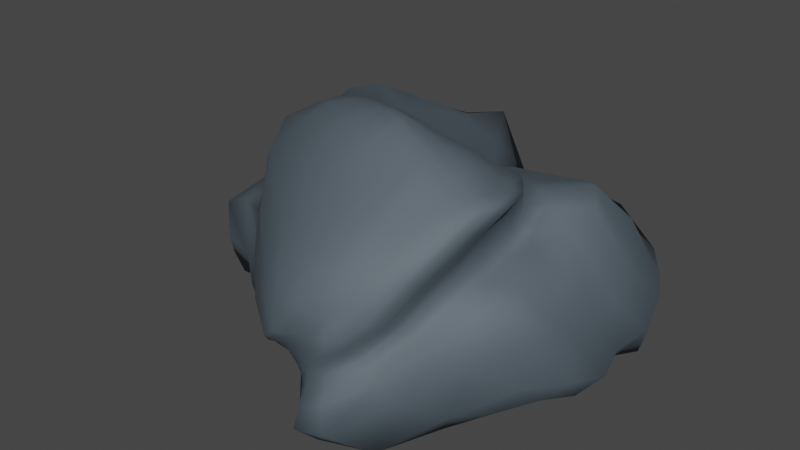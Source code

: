 # Source: ImARock_.blend  (saved by Blender 3.2.14; exported with 4.5.12 LTS)
import bpy
from mathutils import Matrix  # noqa: F401  (used for matrix-valued properties, if any)

bpy.ops.wm.read_factory_settings(use_empty=True)
scene = bpy.context.scene
scene.name = 'Scene'

# ---- collections
col_collection = bpy.data.collections.new('Collection'); scene.collection.children.link(col_collection)

# ---- materials (node trees are filled in below, after node groups)
mat_material = bpy.data.materials.new('Material')
mat_material.alpha_threshold = 0.0
mat_material.use_transparent_shadow = False
mat_material.line_color = (0.0, 0.0, 0.0, 1.0)

# ---- material node trees
mat_material.use_nodes = True; mat_material.node_tree.nodes.clear()
_N = mat_material.node_tree.nodes; _L = mat_material.node_tree.links
n0 = _N.new('ShaderNodeOutputMaterial'); n0.name = 'Material Output'; n0.location = (300, 300)
n1 = _N.new('ShaderNodeBsdfPrincipled'); n1.name = 'Principled BSDF'; n1.location = (10, 300)
n1.distribution = 'GGX'
n1.subsurface_method = 'RANDOM_WALK_SKIN'
n1.inputs[0].default_value = (0.08744, 0.1181, 0.1448, 1.0)
n1.inputs[1].default_value = 0.4
n1.inputs[2].default_value = 0.7
n1.inputs[3].default_value = 1.45
n1.inputs[13].default_value = 1.0
n1.inputs[27].default_value = (0.0, 0.0, 0.0, 1.0)
n1.inputs[28].default_value = 1.0
_L.new(n1.outputs[0], n0.inputs[0])
n0.is_active_output = True

# ---- world
world_world = bpy.data.worlds.new('World'); scene.world = world_world
world_world.use_nodes = True; world_world.node_tree.nodes.clear()
_N = world_world.node_tree.nodes; _L = world_world.node_tree.links
n0 = _N.new('ShaderNodeOutputWorld'); n0.name = 'World Output'; n0.location = (300, 300)
n1 = _N.new('ShaderNodeBackground'); n1.name = 'Background'; n1.location = (10, 300)
n1.inputs[0].default_value = (0.05088, 0.05088, 0.05088, 1.0)
_L.new(n1.outputs[0], n0.inputs[0])
n0.is_active_output = True
world_world.color = (0.05088, 0.05088, 0.05088)
world_world.use_sun_shadow = False
world_world.sun_shadow_jitter_overblur = 0.0

# ---- meshes
me_cube = bpy.data.meshes.new('Cube')
me_cube.from_pydata([(0.1649, 1.079, 0.1815), (0.2388, -1.007, -0.04163), (0.1382, -0.7622, 1.586), (-0.4268, -1.862, 0.6812), (-1.726, 0.7588, 0.7055), (-2.481, -0.4964, -0.01164), (-0.7728, -0.7325, 2.009), (-1.054, -1.874, 0.8513), (-1.898, -1.046, 0.3149), (-1.811, -0.5817, 0.09674), (0.6367, -0.1774, 0.06461), (-1.095, -1.101, 1.819), (-0.01965, -1.267, 1.301), (-2.771, 0.1638, 0.2338), (-0.2293, -0.7501, 1.789), (0.3825, 0.1883, 1.426), (-0.7636, -1.942, 0.7032), (-1.744, -0.01843, 1.645), (-0.7881, 0.8988, 0.2919), (-0.3925, -2.0, 0.2891), (-1.548, -0.01935, 0.02033), (0.3648, -0.8058, 1.007), (-1.059, -1.482, 0.2441), (-2.283, -0.09533, 0.872), (-0.3934, -1.337, 1.447), (-0.5793, 0.2566, 1.261), (-1.27, -1.749, 0.698), (-2.11, -0.5184, 0.04334), (0.5236, -0.7427, 0.06022), (-0.9188, -0.8621, 1.983), (-0.2308, -1.671, 0.8704), (-2.6, -0.3567, 0.05512), (-0.4976, -0.7373, 1.912), (0.1568, -0.5483, 1.598), (-0.569, -1.887, 0.7214), (-2.011, 0.311, 1.112), (-0.4634, 1.045, 0.2813), (-0.1508, -1.706, -0.1712), (-2.506, -0.6482, 0.04016), (-0.8025, -0.8887, -0.09857), (0.6123, 0.4041, -0.0354), (-1.141, -1.552, 1.335), (0.08867, -0.9442, 1.525), (-2.374, 0.5946, 0.342), (-0.001168, -0.7577, 1.658), (0.771, 0.6251, 0.6284), (-0.8559, -1.976, 0.7193), (-0.9997, -0.5882, 1.965), (-1.229, 0.9618, 0.445), (-0.4726, -1.867, 0.5389), (-0.235, -0.3061, -0.1358), (-2.452, 0.1906, 0.004387), (-1.579, -0.2315, 0.05608), (-0.8707, 0.7371, 0.1319), (0.06811, -1.123, 1.246), (0.8463, -0.242, 0.1562), (0.08415, -1.384, 0.6232), (0.4261, -0.1924, 1.212), (-0.8786, -1.88, 0.5477), (-1.706, -0.9356, 0.1726), (-1.406, -1.476, 0.2758), (-0.6835, -1.901, 0.1903), (-2.529, -0.08016, 0.7056), (-1.731, -0.9006, 1.768), (-2.709, -0.7012, 0.6655), (-2.241, -0.08605, 1.171), (-0.6424, -1.228, 1.619), (-0.2026, -1.351, 1.339), (-0.5657, -1.74, 1.1), (-0.2862, -1.003, 1.687), (-0.2421, -0.488, 1.757), (-0.6515, 0.85, 0.4372), (-0.163, 0.3333, 1.314), (-0.9431, 0.3912, 1.589), (-1.248, 0.8925, 0.8525), (0.08619, 1.194, 0.7981), (0.03105, -0.509, 1.628), (-0.09458, -1.022, 1.574), (-0.3883, -1.716, 1.005), (-0.7648, -1.667, 1.238), (-1.388, -0.6811, 1.951), (-1.834, -1.143, 1.008), (-2.755, -0.5255, 0.1861), (-0.9146, -1.621, -0.04753), (-2.039, -0.7778, 0.1269), (-0.9871, -1.917, 0.5595), (0.88, 0.311, 0.2991), (0.5402, -0.9304, 0.264), (-0.1765, -1.58, 0.8015), (-1.661, 0.8265, 0.1551), (-2.288, -0.2914, 0.005686), (-0.3856, -0.3827, 0.03674), (0.0643, 0.786, -0.2205), (0.2135, -0.7244, 1.507), (-0.6602, -1.893, 0.4984), (-2.346, 0.2175, 0.7483), (-0.5423, -0.9455, 1.831), (-0.6201, -0.5344, 1.836), (-1.129, -1.821, 0.7753), (-2.296, -0.4821, 0.007466), (0.4128, -0.8864, 0.03009), (-0.8287, -0.7785, 2.001), (-0.3682, -1.801, 0.7324), (-2.561, -0.4542, 0.009049), (-0.6504, -0.7338, 1.977), (0.1638, -0.6882, 1.582), (-0.4662, -1.874, 0.7325), (-1.848, 0.609, 0.868), (-0.1704, 1.19, 0.2073), (0.09789, -1.219, -0.1195), (-2.413, -0.8338, 0.1299), (-1.539, -0.4636, 0.002808), (0.6192, 0.1296, 0.05708), (-1.149, -1.288, 1.618), (0.03802, -1.097, 1.431), (-2.713, 0.3662, 0.2639), (-0.1132, -0.7603, 1.724), (0.5911, 0.4133, 1.128), (-0.8103, -1.966, 0.7078), (-1.421, -0.1838, 1.909), (-1.023, 0.8897, 0.3016), (-0.4409, -1.877, 0.4523), (0.362, -0.2161, 0.04705), (-2.171, 0.06461, -0.005055), (-1.708, -0.3859, 0.08058), (-1.384, 0.2549, -0.03515), (0.04834, -1.199, 1.286), (0.672, -0.5109, 0.5744), (-0.1391, -1.709, 0.4225), (0.2865, -0.4652, 1.122), (-0.8829, -1.925, 0.6005), (-1.291, -1.26, 0.1712), (-1.703, -1.193, 0.3136), (-0.806, -1.66, 0.2309), (-2.636, 0.01902, 0.4295), (-2.205, -0.3118, 1.032), (-2.415, -0.9744, 0.5353), (-2.26, -0.004414, 0.9751), (-0.8308, -1.17, 1.728), (-0.2977, -1.358, 1.381), (-0.651, -1.86, 0.9152), (-0.3327, -1.153, 1.585), (-0.2237, -0.628, 1.796), (-0.6776, 0.8773, 0.978), (0.2055, 0.2824, 1.385), (-0.697, 0.4438, 1.39), (-1.557, -1.486, 0.5303), (-1.965, -0.5702, 0.07903), (0.6153, -0.5019, 0.05175), (-1.019, -0.9687, 1.929), (-0.09933, -1.461, 1.129), (-2.669, -0.1541, 0.1474), (-0.357, -0.7413, 1.848), (0.02476, -0.2383, 1.317), (-0.6688, -1.906, 0.7143), (-1.925, 0.136, 1.319), (-0.6598, 0.946, 0.2997), (-0.3481, -2.043, 0.07448), (-2.515, -0.5601, 0.004038), (-0.07778, -0.8202, -0.06857), (0.3327, 0.8429, 0.08993), (-1.107, -1.758, 1.05), (0.1294, -0.8306, 1.565), (-1.983, 0.6982, 0.5674), (0.08764, -0.7606, 1.607), (0.4893, 0.954, 0.2977), (-0.971, -1.911, 0.82), (-0.8755, -0.6796, 1.998), (-1.558, 0.8094, 0.5447), (-0.4573, -1.872, 0.603), (-0.9292, -0.07194, 0.008049), (-2.63, 0.2304, 0.06673), (-1.546, -0.1432, 0.04777), (-0.9067, 0.9015, 0.244), (0.0344, -0.9591, 1.075), (0.7587, -0.1917, 0.08133), (0.251, -1.079, 0.8213), (0.4671, 0.07034, 1.291), (-0.9191, -1.735, 0.3954), (-1.849, -0.7589, 0.0898), (-1.224, -1.524, 0.217), (-0.5777, -2.028, 0.2093), (-2.337, -0.01336, 0.8265), (-1.44, -0.9808, 1.853), (-2.552, -0.3488, 0.8455), (-1.997, -0.2095, 1.616), (-0.4994, -1.289, 1.534), (-0.1078, -1.319, 1.314), (-0.4759, -1.552, 1.279), (-0.2517, -0.8718, 1.753), (-0.4353, -0.1036, 1.496), (-0.7235, 0.8531, 0.3308), (-0.4262, 0.2962, 1.305), (-1.433, 0.2315, 1.664), (-1.304, 0.8764, 1.37), (-1.167, 1.082, 0.5403), (-0.7159, 0.8423, 0.5036), (-1.741, 0.6331, 1.149), (-0.1213, 0.8683, 1.04), (-0.2471, 1.135, 0.4318), (0.5603, 0.9228, 0.6526), (-0.5558, 0.9217, 0.4209), (0.02691, -0.6385, 1.643), (-0.162, -0.1531, 1.414), (0.1131, -0.5268, 1.616), (-0.1002, -0.4859, 1.69), (-0.1862, -1.021, 1.623), (-0.003565, -0.9981, 1.546), (-0.1386, -1.173, 1.475), (-0.04847, -0.8835, 1.635), (-0.4755, -1.735, 1.053), (-0.3049, -1.693, 0.9468), (-0.5052, -1.817, 0.8724), (-0.286, -1.542, 1.183), (-0.9154, -1.6, 1.307), (-0.6574, -1.713, 1.166), (-0.8158, -1.835, 1.02), (-0.6968, -1.433, 1.45), (-1.729, -0.4559, 1.674), (-1.157, -0.7781, 2.006), (-1.532, -0.7326, 1.885), (-1.21, -0.6187, 1.984), (-2.129, -0.865, 0.7954), (-1.498, -1.434, 1.239), (-1.479, -1.547, 0.8724), (-2.227, -0.649, 1.215), (-2.723, -0.4595, 0.1201), (-2.776, -0.571, 0.3248), (-2.688, -0.6086, 0.08178), (-2.828, -0.3756, 0.3917), (-0.7265, -1.873, 0.08424), (-1.184, -1.223, -0.1076), (-1.332, -1.229, 0.0395), (-0.5985, -1.826, -0.2061), (-1.771, -1.04, 0.2894), (-2.089, -0.6229, 0.06905), (-2.25, -0.7066, 0.06331), (-1.855, -0.8564, 0.2036), (-0.9417, -1.955, 0.6188), (-1.129, -1.734, 0.4262), (-1.021, -1.905, 0.5567), (-0.994, -1.895, 0.535), (0.7247, 0.07755, 0.5715), (0.7964, 0.3518, 0.04989), (0.7914, 0.01706, 0.2341), (0.8463, 0.5207, 0.5018), (0.2933, -1.211, 0.4596), (0.6262, -0.7855, 0.1327), (0.2106, -1.334, 0.09113), (0.7691, -0.5724, 0.2349), (-0.1957, -1.633, 0.8211), (-0.1243, -1.488, 0.7532), (-0.3366, -1.764, 0.6301), (-0.03002, -1.341, 1.076), (-1.409, 0.7682, 0.09926), (-1.914, 0.8494, 0.2165), (-2.13, 0.5384, 0.04807), (-1.184, 0.7825, 0.2193), (-2.002, -0.3262, 0.05909), (-2.544, -0.2802, -0.02066), (-2.166, -0.4133, 0.02471), (-2.458, -0.104, -0.03073), (0.2091, -0.5873, 0.01896), (-1.016, -0.1992, 0.008116), (-0.4936, -0.5256, -0.01294), (-0.3174, -0.2901, 0.01257), (0.3905, 0.5845, -0.05353), (-0.7529, 0.832, 0.1507), (-0.4287, -0.2802, -0.1556), (-0.4494, 1.031, 0.1641), (0.1707, -0.858, 1.505), (0.07435, -0.4449, 1.208), (0.1361, -0.9193, 1.383), (0.1998, -0.6039, 1.569), (-0.6234, -1.897, 0.6028), (-0.6952, -1.87, 0.3355), (-0.759, -1.869, 0.4935), (-0.5733, -1.898, 0.5087), (-2.427, 0.3526, 0.5104), (-2.258, 0.1706, 0.927), (-2.442, 0.1207, 0.6991), (-2.196, 0.2467, 0.9449), (-0.7109, -0.9087, 1.913), (-0.4016, -0.9763, 1.759), (-0.5972, -1.072, 1.735), (-0.509, -0.8335, 1.882), (-0.534, -0.6348, 1.898), (-0.7739, -0.1494, 1.647), (-0.4163, -0.5094, 1.795), (-0.8114, -0.5776, 1.885), (-1.083, -0.2576, 1.8), (-0.5349, -0.1246, 1.512), (-0.3706, -0.627, 1.844), (-0.3705, -0.8539, 1.818), (-0.4466, -1.116, 1.665), (-0.7764, -1.029, 1.842), (-2.151, 0.1004, 1.083), (-2.296, 0.1086, 0.8574), (-2.569, 0.2491, 0.4569), (-0.6008, -1.91, 0.3645), (-0.7871, -1.808, 0.3486), (-0.7447, -1.883, 0.5991), (0.07962, -0.3086, 1.262), (0.05453, -0.7165, 1.138), (0.1097, -1.021, 1.413), (-0.7384, 1.003, 0.2334), (-0.8702, 0.2067, -0.1642), (0.475, 0.06785, 0.01374), (-0.9723, -0.1475, 0.06264), (-1.147, -0.2529, -0.08655), (0.109, -0.7043, -0.01941), (-2.648, -0.0783, 0.004621), (-2.395, -0.4022, -0.007864), (-1.977, -0.4512, 0.063), (-1.503, 0.8879, 0.3747), (-2.413, 0.529, 0.1492), (-1.886, 0.4196, -0.0231), (-0.02802, -1.224, 0.9554), (-0.2705, -1.717, 0.5799), (-0.3578, -1.794, 0.6575), (0.754, -0.5103, 0.08217), (0.4137, -1.031, 0.05993), (-0.004803, -1.62, 0.2596), (0.7076, 0.7877, 0.3097), (0.7355, 0.09655, 0.1157), (0.6814, -0.2039, 0.5841), (-1.064, -1.732, 0.4098), (-1.264, -1.652, 0.478), (-0.9738, -1.952, 0.6242), (-1.951, -0.6948, 0.1164), (-2.277, -0.5663, 0.02602), (-2.096, -0.9145, 0.1986), (-0.3502, -1.044, -0.2086), (-1.703, -0.7854, 0.03568), (-0.9421, -1.554, 0.1613), (-2.607, -0.2494, 0.5353), (-2.652, -0.7316, 0.2036), (-2.671, -0.5282, 0.0422), (-1.59, -1.2, 1.633), (-1.32, -1.623, 0.9555), (-1.832, -1.152, 0.5875), (-1.021, -0.7181, 2.01), (-1.316, -0.8623, 1.968), (-2.026, -0.4016, 1.36), (-0.5725, -1.506, 1.36), (-0.7252, -1.853, 0.9652), (-0.948, -1.804, 1.06), (-0.1819, -1.506, 1.162), (-0.4239, -1.805, 0.8205), (-0.5774, -1.854, 0.8808), (0.04851, -0.8648, 1.594), (-0.04693, -1.147, 1.448), (-0.2331, -1.174, 1.52), (-0.3038, -0.1276, 1.449), (-0.05776, -0.1911, 1.366), (0.118, -0.6592, 1.604), (-0.5822, 0.9699, 0.3522), (0.2409, 1.106, 0.315), (0.2966, 0.5128, 1.077), (-1.606, 0.8286, 0.7365), (-0.8401, 0.8922, 0.3693), (-0.9979, 0.9785, 1.427), (-1.645, 0.4478, 1.439), (-0.4735, 0.8695, 0.9066), (-0.0864, -0.6289, 1.737), (-0.1489, -0.8875, 1.686), (-0.3826, -1.563, 1.219), (-0.8699, -1.354, 1.554), (-1.614, -0.3065, 1.852), (-2.261, -0.5154, 0.9364), (-2.699, -0.2546, 0.2255), (-0.5943, -2.076, 0.03942), (-1.557, -1.125, 0.2302), (-0.9142, -1.947, 0.6124), (0.6679, 0.2844, 0.7768), (0.5457, -0.8663, 0.6159), (-0.05037, -1.405, 1.102), (-0.9724, 0.765, 0.1754), (-2.083, -0.1691, 0.04497), (0.2969, -0.4579, 0.03744), (0.006675, 1.049, 0.09624), (0.1844, -0.7502, 1.554), (-0.5135, -1.901, 0.6185), (-2.149, 0.5041, 0.7702), (-0.6628, -0.8081, 1.961), (-0.7081, -0.6575, 1.955), (-1.334, -1.627, 0.6085), (0.08958, -0.3329, 1.53), (0.04308, -1.043, 1.177), (-0.8745, -1.815, 0.4548), (-0.3082, -0.3145, 1.644), (0.002437, -0.3367, 1.613), (-1.029, -1.862, 0.5124), (-0.1572, -1.533, 0.7791), (0.1659, -0.5234, 1.489), (-0.6963, -1.871, 0.3949), (-0.7225, -0.3872, 1.748), (-1.151, -0.4778, 1.89), (-0.4633, -1.866, 0.4899), (-2.173, -0.4628, 1.243), (-1.553, -0.5909, 1.816), (-2.056, -0.9747, 0.7996), (-0.9384, -0.427, 1.845), (-0.4912, -0.3669, 1.688), (-0.6055, -1.894, 0.4189), (-0.7956, -1.821, 0.3844), (0.1261, -0.3822, 1.501), (0.09767, -0.7974, 1.331), (-0.03712, -1.283, 1.02), (-0.3043, -1.743, 0.6007), (-1.018, -1.825, 0.4839), (-1.086, -1.824, 0.5071), (-1.602, -1.377, 0.7572), (-1.777, -0.6133, 1.698), (-0.1528, -0.3258, 1.601), (0.06809, -0.327, 1.589), (-1.334, -0.549, 1.832), (-2.276, -0.6687, 0.9475), (-1.586, -0.1161, 1.826), (-0.4177, -1.923, 0.3955), (-2.22, -0.2032, 0.9159), (-1.98, -0.3098, 1.467), (-2.403, -0.7557, 0.8008), (-1.683, -1.408, 0.5259), (0.0794, -0.07548, 1.375), (0.162, -0.8782, 0.986), (-0.9826, -1.583, 0.3466), (-0.5187, -0.007259, 1.342), (-0.2251, 0.03101, 1.357), (-1.19, -1.673, 0.3747), (-0.05068, -1.448, 0.7107), (0.189, -0.3077, 1.176), (-0.6848, -1.885, 0.2656), (-0.8321, 0.1062, 1.685), (-1.291, 0.03261, 1.799), (-0.6078, 0.07142, 1.438), (-0.589, -1.959, 0.3022), (-0.7826, -1.703, 0.3052), (0.175, -0.1538, 1.31), (0.144, -0.5283, 1.046), (0.0656, -1.168, 0.8888), (-0.2188, -1.716, 0.5257), (-1.111, -1.68, 0.3583), (-1.359, -1.545, 0.4658), (-2.128, -1.037, 0.4938), (-2.188, -0.1919, 1.089), (-0.3988, 0.03412, 1.354), (-0.04613, -0.01151, 1.378), (-1.722, -0.3379, 1.738), (-2.345, -0.4004, 0.841)], [], [(385, 167, 6, 104), (384, 104, 6, 101), (383, 107, 4, 163), (382, 169, 3, 106), (381, 105, 2, 162), (380, 108, 0, 160), (379, 122, 10, 148), (378, 123, 20, 172), (377, 120, 18, 173), (376, 126, 12, 150), (375, 127, 21, 176), (374, 117, 15, 177), (373, 130, 16, 118), (372, 131, 22, 180), (371, 157, 19, 181), (370, 134, 13, 151), (449, 420, 23, 184), (448, 418, 17, 185), (367, 138, 11, 113), (366, 139, 24, 188), (365, 116, 14, 189), (364, 142, 14, 116), (363, 143, 25, 192), (362, 155, 17, 193), (361, 194, 73, 145), (360, 195, 74, 196), (359, 107, 35, 197), (358, 198, 72, 144), (357, 199, 75, 200), (356, 191, 71, 201), (355, 202, 44, 164), (415, 391, 76, 204), (414, 390, 70, 205), (352, 206, 69, 141), (351, 207, 77, 208), (350, 164, 44, 209), (349, 210, 68, 140), (348, 211, 78, 212), (347, 187, 67, 213), (346, 214, 41, 161), (345, 215, 79, 216), (344, 186, 66, 217), (445, 421, 65, 137), (342, 219, 80, 220), (341, 167, 47, 221), (444, 422, 64, 136), (339, 223, 81, 224), (338, 183, 63, 225), (337, 226, 31, 103), (336, 227, 82, 228), (335, 182, 62, 229), (334, 230, 61, 133), (333, 231, 83, 232), (332, 109, 37, 233), (331, 234, 60, 132), (330, 235, 84, 236), (329, 179, 59, 237), (328, 238, 46, 166), (411, 392, 85, 240), (410, 389, 58, 241), (325, 242, 57, 129), (324, 243, 86, 244), (323, 165, 45, 245), (322, 246, 56, 128), (321, 247, 87, 248), (320, 175, 55, 249), (319, 250, 30, 102), (409, 393, 88, 252), (408, 388, 54, 253), (316, 254, 53, 125), (315, 255, 89, 256), (314, 168, 48, 257), (313, 258, 52, 124), (312, 259, 90, 260), (311, 171, 51, 261), (310, 262, 28, 100), (309, 263, 91, 264), (308, 170, 50, 265), (307, 266, 40, 112), (306, 267, 92, 268), (305, 156, 36, 269), (304, 270, 42, 114), (407, 394, 93, 272), (406, 387, 33, 273), (301, 274, 34, 154), (405, 395, 94, 276), (404, 398, 49, 277), (298, 278, 43, 115), (297, 279, 95, 280), (296, 155, 35, 281), (295, 282, 29, 149), (294, 283, 96, 284), (293, 152, 32, 285), (292, 286, 32, 152), (403, 396, 97, 288), (402, 397, 47, 289), (396, 402, 289, 97), (433, 434, 290, 287), (434, 418, 119, 290), (390, 403, 288, 70), (427, 435, 291, 190), (435, 433, 287, 291), (142, 292, 152, 14), (70, 288, 292, 142), (288, 97, 286, 292), (283, 293, 285, 96), (69, 189, 293, 283), (189, 14, 152, 293), (186, 294, 284, 66), (24, 141, 294, 186), (141, 69, 283, 294), (138, 295, 149, 11), (66, 284, 295, 138), (284, 96, 282, 295), (279, 296, 281, 95), (65, 185, 296, 279), (185, 17, 155, 296), (182, 297, 280, 62), (23, 137, 297, 182), (137, 65, 279, 297), (134, 298, 115, 13), (62, 280, 298, 134), (280, 95, 278, 298), (395, 404, 277, 94), (432, 436, 299, 275), (436, 419, 121, 299), (389, 405, 276, 58), (426, 437, 300, 178), (437, 432, 275, 300), (130, 301, 154, 16), (58, 276, 301, 130), (276, 94, 274, 301), (394, 406, 273, 93), (431, 438, 302, 271), (438, 424, 153, 302), (388, 407, 272, 54), (425, 439, 303, 174), (439, 431, 271, 303), (126, 304, 114, 12), (54, 272, 304, 126), (272, 93, 270, 304), (267, 305, 269, 92), (53, 173, 305, 267), (173, 18, 156, 305), (170, 306, 268, 50), (20, 125, 306, 170), (125, 53, 267, 306), (122, 307, 112, 10), (50, 268, 307, 122), (268, 92, 266, 307), (263, 308, 265, 91), (52, 172, 308, 263), (172, 20, 170, 308), (111, 309, 264, 39), (9, 124, 309, 111), (124, 52, 263, 309), (159, 310, 100, 1), (39, 264, 310, 159), (264, 91, 262, 310), (259, 311, 261, 90), (31, 151, 311, 259), (151, 13, 171, 311), (99, 312, 260, 27), (5, 103, 312, 99), (103, 31, 259, 312), (147, 313, 124, 9), (27, 260, 313, 147), (260, 90, 258, 313), (255, 314, 257, 89), (43, 163, 314, 255), (163, 4, 168, 314), (171, 315, 256, 51), (13, 115, 315, 171), (115, 43, 255, 315), (123, 316, 125, 20), (51, 256, 316, 123), (256, 89, 254, 316), (393, 408, 253, 88), (430, 440, 317, 251), (440, 425, 174, 317), (398, 409, 252, 49), (419, 441, 318, 121), (441, 430, 251, 318), (169, 319, 102, 3), (49, 252, 319, 169), (252, 88, 250, 319), (247, 320, 249, 87), (28, 148, 320, 247), (148, 10, 175, 320), (109, 321, 248, 37), (1, 100, 321, 109), (100, 28, 247, 321), (157, 322, 128, 19), (37, 248, 322, 157), (248, 87, 246, 322), (243, 323, 245, 86), (40, 160, 323, 243), (160, 0, 165, 323), (175, 324, 244, 55), (10, 112, 324, 175), (112, 40, 243, 324), (127, 325, 129, 21), (55, 244, 325, 127), (244, 86, 242, 325), (392, 410, 241, 85), (429, 442, 326, 239), (442, 426, 178, 326), (386, 411, 240, 26), (423, 443, 327, 146), (443, 429, 239, 327), (98, 328, 166, 7), (26, 240, 328, 98), (240, 85, 238, 328), (235, 329, 237, 84), (27, 147, 329, 235), (147, 9, 179, 329), (158, 330, 236, 38), (5, 99, 330, 158), (99, 27, 235, 330), (110, 331, 132, 8), (38, 236, 331, 110), (236, 84, 234, 331), (231, 332, 233, 83), (39, 159, 332, 231), (159, 1, 109, 332), (179, 333, 232, 59), (9, 111, 333, 179), (111, 39, 231, 333), (131, 334, 133, 22), (59, 232, 334, 131), (232, 83, 230, 334), (227, 335, 229, 82), (64, 184, 335, 227), (184, 23, 182, 335), (110, 336, 228, 38), (8, 136, 336, 110), (136, 64, 227, 336), (158, 337, 103, 5), (38, 228, 337, 158), (228, 82, 226, 337), (223, 338, 225, 81), (41, 113, 338, 223), (113, 11, 183, 338), (98, 339, 224, 26), (7, 161, 339, 98), (161, 41, 223, 339), (423, 444, 136, 8), (386, 412, 340, 146), (412, 401, 222, 340), (219, 341, 221, 80), (29, 101, 341, 219), (101, 6, 167, 341), (183, 342, 220, 63), (11, 149, 342, 183), (149, 29, 219, 342), (420, 445, 137, 23), (399, 413, 343, 135), (413, 400, 218, 343), (215, 344, 217, 79), (68, 188, 344, 215), (188, 24, 186, 344), (118, 345, 216, 46), (16, 140, 345, 118), (140, 68, 215, 345), (166, 346, 161, 7), (46, 216, 346, 166), (216, 79, 214, 346), (211, 347, 213, 78), (30, 150, 347, 211), (150, 12, 187, 347), (106, 348, 212, 34), (3, 102, 348, 106), (102, 30, 211, 348), (154, 349, 140, 16), (34, 212, 349, 154), (212, 78, 210, 349), (207, 350, 209, 77), (42, 162, 350, 207), (162, 2, 164, 350), (187, 351, 208, 67), (12, 114, 351, 187), (114, 42, 207, 351), (139, 352, 141, 24), (67, 208, 352, 139), (208, 77, 206, 352), (391, 414, 205, 76), (428, 446, 353, 203), (446, 427, 190, 353), (387, 415, 204, 33), (424, 447, 354, 153), (447, 428, 203, 354), (105, 355, 164, 2), (33, 204, 355, 105), (204, 76, 202, 355), (199, 356, 201, 75), (36, 156, 356, 199), (156, 18, 191, 356), (165, 357, 200, 45), (0, 108, 357, 165), (108, 36, 199, 357), (117, 358, 144, 15), (45, 200, 358, 117), (200, 75, 198, 358), (195, 359, 197, 74), (48, 168, 359, 195), (168, 4, 107, 359), (191, 360, 196, 71), (18, 120, 360, 191), (120, 48, 195, 360), (143, 361, 145, 25), (71, 196, 361, 143), (196, 74, 194, 361), (194, 362, 193, 73), (74, 197, 362, 194), (197, 35, 155, 362), (198, 363, 192, 72), (75, 201, 363, 198), (201, 71, 143, 363), (202, 364, 116, 44), (76, 205, 364, 202), (205, 70, 142, 364), (206, 365, 189, 69), (77, 209, 365, 206), (209, 44, 116, 365), (210, 366, 188, 68), (78, 213, 366, 210), (213, 67, 139, 366), (214, 367, 113, 41), (79, 217, 367, 214), (217, 66, 138, 367), (421, 448, 185, 65), (400, 416, 368, 218), (416, 397, 119, 368), (422, 449, 184, 64), (401, 417, 369, 222), (417, 399, 135, 369), (226, 370, 151, 31), (82, 229, 370, 226), (229, 62, 134, 370), (230, 371, 181, 61), (83, 233, 371, 230), (233, 37, 157, 371), (234, 372, 180, 60), (84, 237, 372, 234), (237, 59, 131, 372), (238, 373, 118, 46), (85, 241, 373, 238), (241, 58, 130, 373), (242, 374, 177, 57), (86, 245, 374, 242), (245, 45, 117, 374), (246, 375, 176, 56), (87, 249, 375, 246), (249, 55, 127, 375), (250, 376, 150, 30), (88, 253, 376, 250), (253, 54, 126, 376), (254, 377, 173, 53), (89, 257, 377, 254), (257, 48, 120, 377), (258, 378, 172, 52), (90, 261, 378, 258), (261, 51, 123, 378), (262, 379, 148, 28), (91, 265, 379, 262), (265, 50, 122, 379), (266, 380, 160, 40), (92, 269, 380, 266), (269, 36, 108, 380), (270, 381, 162, 42), (93, 273, 381, 270), (273, 33, 105, 381), (274, 382, 106, 34), (94, 277, 382, 274), (277, 49, 169, 382), (278, 383, 163, 43), (95, 281, 383, 278), (281, 35, 107, 383), (282, 384, 101, 29), (96, 285, 384, 282), (285, 32, 104, 384), (286, 385, 104, 32), (97, 289, 385, 286), (289, 47, 167, 385), (225, 63, 399, 417), (81, 225, 417, 401), (221, 47, 397, 416), (80, 221, 416, 400), (153, 354, 415, 387), (203, 353, 414, 391), (220, 80, 400, 413), (63, 220, 413, 399), (224, 81, 401, 412), (26, 224, 412, 386), (146, 327, 411, 386), (239, 326, 410, 392), (121, 318, 409, 398), (251, 317, 408, 393), (174, 303, 407, 388), (271, 302, 406, 394), (178, 300, 405, 389), (275, 299, 404, 395), (190, 291, 403, 390), (287, 290, 402, 396), (290, 119, 397, 402), (291, 287, 396, 403), (299, 121, 398, 404), (300, 275, 395, 405), (302, 153, 387, 406), (303, 271, 394, 407), (317, 174, 388, 408), (318, 251, 393, 409), (326, 178, 389, 410), (327, 239, 392, 411), (353, 190, 390, 414), (354, 203, 391, 415), (222, 369, 449, 422), (218, 368, 448, 421), (144, 72, 428, 447), (15, 144, 447, 424), (192, 25, 427, 446), (72, 192, 446, 428), (135, 343, 445, 420), (146, 340, 444, 423), (132, 60, 429, 443), (8, 132, 443, 423), (180, 22, 426, 442), (60, 180, 442, 429), (128, 56, 430, 441), (19, 128, 441, 419), (176, 21, 425, 440), (56, 176, 440, 430), (129, 57, 431, 439), (21, 129, 439, 425), (177, 15, 424, 438), (57, 177, 438, 431), (133, 61, 432, 437), (22, 133, 437, 426), (181, 19, 419, 436), (61, 181, 436, 432), (145, 73, 433, 435), (25, 145, 435, 427), (193, 17, 418, 434), (73, 193, 434, 433), (340, 222, 422, 444), (343, 218, 421, 445), (368, 119, 418, 448), (369, 135, 420, 449)])
me_cube.polygons.foreach_set('use_smooth', [True] * 448)
_uv = me_cube.uv_layers.new(name='UVMap')
_uv.uv.foreach_set('vector', [0.8438, 0.7188, 0.875, 0.7188, 0.875, 0.75, 0.8438, 0.75, 0.5938, 0.9688, 0.625, 0.9688, 0.625, 1.0, 0.5938, 1.0, 0.5938, 0.2188, 0.625, 0.2188, 0.625, 0.25, 0.5938, 0.25, 0.3438, 0.7188, 0.375, 0.7188, 0.375, 0.75, 0.3438, 0.75, 0.5938, 0.7188, 0.625, 0.7188, 0.625, 0.75, 0.5938, 0.75, 0.5938, 0.4688, 0.625, 0.4688, 0.625, 0.5, 0.5938, 0.5, 0.4688, 0.4688, 0.5, 0.4688, 0.5, 0.5, 0.4688, 0.5, 0.4688, 0.3438, 0.5, 0.3438, 0.5, 0.375, 0.4688, 0.375, 0.5938, 0.3438, 0.625, 0.3438, 0.625, 0.375, 0.5938, 0.375, 0.4688, 0.7188, 0.5, 0.7188, 0.5, 0.75, 0.4688, 0.75, 0.4688, 0.5938, 0.5, 0.5938, 0.5, 0.625, 0.4688, 0.625, 0.5938, 0.5938, 0.625, 0.5938, 0.625, 0.625, 0.5938, 0.625, 0.2188, 0.7188, 0.25, 0.7188, 0.25, 0.75, 0.2188, 0.75, 0.2188, 0.5938, 0.25, 0.5938, 0.25, 0.625, 0.2188, 0.625, 0.3438, 0.5938, 0.375, 0.5938, 0.375, 0.625, 0.3438, 0.625, 0.4688, 0.2188, 0.5, 0.2188, 0.5, 0.25, 0.4688, 0.25, 0.4688, 0.1094, 0.5, 0.1094, 0.5, 0.125, 0.4688, 0.125, 0.5937, 0.1094, 0.625, 0.1094, 0.625, 0.125, 0.5938, 0.125, 0.4688, 0.9688, 0.5, 0.9688, 0.5, 1.0, 0.4688, 1.0, 0.4688, 0.8438, 0.5, 0.8438, 0.5, 0.875, 0.4688, 0.875, 0.5938, 0.8438, 0.625, 0.8438, 0.625, 0.875, 0.5938, 0.875, 0.7188, 0.7188, 0.75, 0.7188, 0.75, 0.75, 0.7188, 0.75, 0.7188, 0.5938, 0.75, 0.5938, 0.75, 0.625, 0.7188, 0.625, 0.8438, 0.5938, 0.875, 0.5938, 0.875, 0.625, 0.8438, 0.625, 0.7812, 0.5938, 0.8125, 0.5938, 0.8125, 0.625, 0.7812, 0.625, 0.7812, 0.5312, 0.8125, 0.5312, 0.8125, 0.5625, 0.7812, 0.5625, 0.8438, 0.5312, 0.875, 0.5312, 0.875, 0.5625, 0.8438, 0.5625, 0.6562, 0.5938, 0.6875, 0.5938, 0.6875, 0.625, 0.6562, 0.625, 0.6562, 0.5312, 0.6875, 0.5312, 0.6875, 0.5625, 0.6562, 0.5625, 0.7188, 0.5312, 0.75, 0.5312, 0.75, 0.5625, 0.7188, 0.5625, 0.6562, 0.7188, 0.6875, 0.7188, 0.6875, 0.75, 0.6562, 0.75, 0.6562, 0.6719, 0.6875, 0.6719, 0.6875, 0.6875, 0.6562, 0.6875, 0.7187, 0.6719, 0.75, 0.6719, 0.75, 0.6875, 0.7188, 0.6875, 0.5312, 0.8438, 0.5625, 0.8438, 0.5625, 0.875, 0.5312, 0.875, 0.5312, 0.7812, 0.5625, 0.7812, 0.5625, 0.8125, 0.5312, 0.8125, 0.5938, 0.7812, 0.625, 0.7812, 0.625, 0.8125, 0.5938, 0.8125, 0.4062, 0.8438, 0.4375, 0.8438, 0.4375, 0.875, 0.4062, 0.875, 0.4062, 0.7812, 0.4375, 0.7812, 0.4375, 0.8125, 0.4062, 0.8125, 0.4688, 0.7812, 0.5, 0.7812, 0.5, 0.8125, 0.4688, 0.8125, 0.4062, 0.9688, 0.4375, 0.9688, 0.4375, 1.0, 0.4062, 1.0, 0.4062, 0.9062, 0.4375, 0.9062, 0.4375, 0.9375, 0.4062, 0.9375, 0.4688, 0.9062, 0.5, 0.9062, 0.5, 0.9375, 0.4688, 0.9375, 0.5312, 0.1094, 0.5625, 0.1094, 0.5625, 0.125, 0.5312, 0.125, 0.5312, 0.03125, 0.5625, 0.03125, 0.5625, 0.0625, 0.5312, 0.0625, 0.5938, 0.03125, 0.625, 0.03125, 0.625, 0.0625, 0.5938, 0.0625, 0.4063, 0.1094, 0.4375, 0.1094, 0.4375, 0.125, 0.4062, 0.125, 0.4062, 0.03125, 0.4375, 0.03125, 0.4375, 0.0625, 0.4062, 0.0625, 0.4688, 0.03125, 0.5, 0.03125, 0.5, 0.0625, 0.4688, 0.0625, 0.4062, 0.2188, 0.4375, 0.2188, 0.4375, 0.25, 0.4062, 0.25, 0.4062, 0.1562, 0.4375, 0.1562, 0.4375, 0.1875, 0.4062, 0.1875, 0.4688, 0.1562, 0.5, 0.1562, 0.5, 0.1875, 0.4688, 0.1875, 0.2812, 0.5938, 0.3125, 0.5938, 0.3125, 0.625, 0.2812, 0.625, 0.2812, 0.5312, 0.3125, 0.5312, 0.3125, 0.5625, 0.2812, 0.5625, 0.3438, 0.5312, 0.375, 0.5312, 0.375, 0.5625, 0.3438, 0.5625, 0.1562, 0.5938, 0.1875, 0.5938, 0.1875, 0.625, 0.1562, 0.625, 0.1562, 0.5312, 0.1875, 0.5312, 0.1875, 0.5625, 0.1562, 0.5625, 0.2188, 0.5312, 0.25, 0.5312, 0.25, 0.5625, 0.2188, 0.5625, 0.1562, 0.7188, 0.1875, 0.7188, 0.1875, 0.75, 0.1562, 0.75, 0.1562, 0.6719, 0.1875, 0.6719, 0.1875, 0.6875, 0.1562, 0.6875, 0.2188, 0.6719, 0.25, 0.6719, 0.25, 0.6875, 0.2188, 0.6875, 0.5312, 0.5938, 0.5625, 0.5938, 0.5625, 0.625, 0.5312, 0.625, 0.5312, 0.5312, 0.5625, 0.5312, 0.5625, 0.5625, 0.5312, 0.5625, 0.5938, 0.5312, 0.625, 0.5312, 0.625, 0.5625, 0.5938, 0.5625, 0.4062, 0.5938, 0.4375, 0.5938, 0.4375, 0.625, 0.4062, 0.625, 0.4062, 0.5312, 0.4375, 0.5312, 0.4375, 0.5625, 0.4062, 0.5625, 0.4688, 0.5312, 0.5, 0.5312, 0.5, 0.5625, 0.4688, 0.5625, 0.4062, 0.7188, 0.4375, 0.7188, 0.4375, 0.75, 0.4062, 0.75, 0.4063, 0.6719, 0.4375, 0.6719, 0.4375, 0.6875, 0.4062, 0.6875, 0.4688, 0.6719, 0.5, 0.6719, 0.5, 0.6875, 0.4688, 0.6875, 0.5312, 0.3438, 0.5625, 0.3438, 0.5625, 0.375, 0.5312, 0.375, 0.5312, 0.2812, 0.5625, 0.2812, 0.5625, 0.3125, 0.5312, 0.3125, 0.5938, 0.2812, 0.625, 0.2812, 0.625, 0.3125, 0.5938, 0.3125, 0.4062, 0.3438, 0.4375, 0.3438, 0.4375, 0.375, 0.4062, 0.375, 0.4062, 0.2812, 0.4375, 0.2812, 0.4375, 0.3125, 0.4062, 0.3125, 0.4688, 0.2812, 0.5, 0.2812, 0.5, 0.3125, 0.4688, 0.3125, 0.4062, 0.4688, 0.4375, 0.4688, 0.4375, 0.5, 0.4062, 0.5, 0.4062, 0.4062, 0.4375, 0.4062, 0.4375, 0.4375, 0.4062, 0.4375, 0.4688, 0.4062, 0.5, 0.4062, 0.5, 0.4375, 0.4688, 0.4375, 0.5312, 0.4688, 0.5625, 0.4688, 0.5625, 0.5, 0.5312, 0.5, 0.5312, 0.4062, 0.5625, 0.4062, 0.5625, 0.4375, 0.5312, 0.4375, 0.5938, 0.4062, 0.625, 0.4062, 0.625, 0.4375, 0.5938, 0.4375, 0.5312, 0.7188, 0.5625, 0.7188, 0.5625, 0.75, 0.5312, 0.75, 0.5312, 0.6719, 0.5625, 0.6719, 0.5625, 0.6875, 0.5312, 0.6875, 0.5938, 0.6719, 0.625, 0.6719, 0.625, 0.6875, 0.5938, 0.6875, 0.2812, 0.7188, 0.3125, 0.7188, 0.3125, 0.75, 0.2812, 0.75, 0.2812, 0.6719, 0.3125, 0.6719, 0.3125, 0.6875, 0.2812, 0.6875, 0.3438, 0.6719, 0.375, 0.6719, 0.375, 0.6875, 0.3438, 0.6875, 0.5312, 0.2188, 0.5625, 0.2188, 0.5625, 0.25, 0.5312, 0.25, 0.5312, 0.1562, 0.5625, 0.1562, 0.5625, 0.1875, 0.5312, 0.1875, 0.5938, 0.1562, 0.625, 0.1562, 0.625, 0.1875, 0.5938, 0.1875, 0.5312, 0.9688, 0.5625, 0.9688, 0.5625, 1.0, 0.5312, 1.0, 0.5312, 0.9062, 0.5625, 0.9062, 0.5625, 0.9375, 0.5312, 0.9375, 0.5938, 0.9062, 0.625, 0.9062, 0.625, 0.9375, 0.5938, 0.9375, 0.7812, 0.7188, 0.8125, 0.7188, 0.8125, 0.75, 0.7812, 0.75, 0.7813, 0.6719, 0.8125, 0.6719, 0.8125, 0.6875, 0.7812, 0.6875, 0.8438, 0.6719, 0.875, 0.6719, 0.875, 0.6875, 0.8438, 0.6875, 0.8125, 0.6719, 0.8438, 0.6719, 0.8438, 0.6875, 0.8125, 0.6875, 0.8125, 0.6406, 0.8438, 0.6406, 0.8438, 0.6562, 0.8125, 0.6562, 0.8438, 0.6406, 0.875, 0.6406, 0.875, 0.6562, 0.8438, 0.6562, 0.75, 0.6719, 0.7813, 0.6719, 0.7812, 0.6875, 0.75, 0.6875, 0.75, 0.6406, 0.7812, 0.6406, 0.7812, 0.6562, 0.75, 0.6562, 0.7812, 0.6406, 0.8125, 0.6406, 0.8125, 0.6562, 0.7812, 0.6562, 0.75, 0.7188, 0.7812, 0.7188, 0.7812, 0.75, 0.75, 0.75, 0.75, 0.6875, 0.7812, 0.6875, 0.7812, 0.7188, 0.75, 0.7188, 0.7812, 0.6875, 0.8125, 0.6875, 0.8125, 0.7188, 0.7812, 0.7188, 0.5625, 0.9062, 0.5938, 0.9062, 0.5938, 0.9375, 0.5625, 0.9375, 0.5625, 0.875, 0.5938, 0.875, 0.5938, 0.9062, 0.5625, 0.9062, 0.5938, 0.875, 0.625, 0.875, 0.625, 0.9062, 0.5938, 0.9062, 0.5, 0.9062, 0.5312, 0.9062, 0.5312, 0.9375, 0.5, 0.9375, 0.5, 0.875, 0.5312, 0.875, 0.5312, 0.9062, 0.5, 0.9062, 0.5312, 0.875, 0.5625, 0.875, 0.5625, 0.9062, 0.5312, 0.9062, 0.5, 0.9688, 0.5312, 0.9688, 0.5312, 1.0, 0.5, 1.0, 0.5, 0.9375, 0.5312, 0.9375, 0.5312, 0.9688, 0.5, 0.9688, 0.5312, 0.9375, 0.5625, 0.9375, 0.5625, 0.9688, 0.5312, 0.9688, 0.5625, 0.1562, 0.5938, 0.1562, 0.5938, 0.1875, 0.5625, 0.1875, 0.5625, 0.125, 0.5938, 0.125, 0.5938, 0.1562, 0.5625, 0.1562, 0.5938, 0.125, 0.625, 0.125, 0.625, 0.1562, 0.5938, 0.1562, 0.5, 0.1562, 0.5312, 0.1562, 0.5312, 0.1875, 0.5, 0.1875, 0.5, 0.125, 0.5312, 0.125, 0.5312, 0.1562, 0.5, 0.1562, 0.5312, 0.125, 0.5625, 0.125, 0.5625, 0.1562, 0.5312, 0.1562, 0.5, 0.2188, 0.5312, 0.2188, 0.5312, 0.25, 0.5, 0.25, 0.5, 0.1875, 0.5312, 0.1875, 0.5312, 0.2188, 0.5, 0.2188, 0.5312, 0.1875, 0.5625, 0.1875, 0.5625, 0.2188, 0.5312, 0.2188, 0.3125, 0.6719, 0.3438, 0.6719, 0.3438, 0.6875, 0.3125, 0.6875, 0.3125, 0.6406, 0.3438, 0.6406, 0.3438, 0.6562, 0.3125, 0.6562, 0.3438, 0.6406, 0.375, 0.6406, 0.375, 0.6562, 0.3438, 0.6562, 0.25, 0.6719, 0.2812, 0.6719, 0.2812, 0.6875, 0.25, 0.6875, 0.25, 0.6406, 0.2812, 0.6406, 0.2812, 0.6562, 0.25, 0.6562, 0.2812, 0.6406, 0.3125, 0.6406, 0.3125, 0.6562, 0.2812, 0.6562, 0.25, 0.7188, 0.2812, 0.7188, 0.2812, 0.75, 0.25, 0.75, 0.25, 0.6875, 0.2812, 0.6875, 0.2812, 0.7188, 0.25, 0.7188, 0.2812, 0.6875, 0.3125, 0.6875, 0.3125, 0.7188, 0.2812, 0.7188, 0.5625, 0.6719, 0.5938, 0.6719, 0.5938, 0.6875, 0.5625, 0.6875, 0.5625, 0.6406, 0.5938, 0.6406, 0.5938, 0.6562, 0.5625, 0.6562, 0.5938, 0.6406, 0.625, 0.6406, 0.625, 0.6562, 0.5938, 0.6562, 0.5, 0.6719, 0.5312, 0.6719, 0.5312, 0.6875, 0.5, 0.6875, 0.5, 0.6406, 0.5312, 0.6406, 0.5312, 0.6562, 0.5, 0.6562, 0.5312, 0.6406, 0.5625, 0.6406, 0.5625, 0.6562, 0.5312, 0.6562, 0.5, 0.7188, 0.5312, 0.7188, 0.5312, 0.75, 0.5, 0.75, 0.5, 0.6875, 0.5312, 0.6875, 0.5312, 0.7188, 0.5, 0.7188, 0.5312, 0.6875, 0.5625, 0.6875, 0.5625, 0.7188, 0.5312, 0.7188, 0.5625, 0.4062, 0.5938, 0.4062, 0.5938, 0.4375, 0.5625, 0.4375, 0.5625, 0.375, 0.5938, 0.375, 0.5938, 0.4062, 0.5625, 0.4062, 0.5938, 0.375, 0.625, 0.375, 0.625, 0.4062, 0.5938, 0.4062, 0.5, 0.4062, 0.5312, 0.4062, 0.5312, 0.4375, 0.5, 0.4375, 0.5, 0.375, 0.5312, 0.375, 0.5312, 0.4062, 0.5, 0.4062, 0.5312, 0.375, 0.5625, 0.375, 0.5625, 0.4062, 0.5312, 0.4062, 0.5, 0.4688, 0.5312, 0.4688, 0.5312, 0.5, 0.5, 0.5, 0.5, 0.4375, 0.5312, 0.4375, 0.5312, 0.4688, 0.5, 0.4688, 0.5312, 0.4375, 0.5625, 0.4375, 0.5625, 0.4688, 0.5312, 0.4688, 0.4375, 0.4062, 0.4688, 0.4062, 0.4688, 0.4375, 0.4375, 0.4375, 0.4375, 0.375, 0.4688, 0.375, 0.4688, 0.4062, 0.4375, 0.4062, 0.4688, 0.375, 0.5, 0.375, 0.5, 0.4062, 0.4688, 0.4062, 0.375, 0.4062, 0.4062, 0.4062, 0.4062, 0.4375, 0.375, 0.4375, 0.375, 0.375, 0.4062, 0.375, 0.4062, 0.4062, 0.375, 0.4062, 0.4062, 0.375, 0.4375, 0.375, 0.4375, 0.4062, 0.4062, 0.4062, 0.375, 0.4688, 0.4062, 0.4688, 0.4062, 0.5, 0.375, 0.5, 0.375, 0.4375, 0.4062, 0.4375, 0.4062, 0.4688, 0.375, 0.4688, 0.4062, 0.4375, 0.4375, 0.4375, 0.4375, 0.4688, 0.4062, 0.4688, 0.4375, 0.2812, 0.4688, 0.2812, 0.4688, 0.3125, 0.4375, 0.3125, 0.4375, 0.25, 0.4688, 0.25, 0.4688, 0.2812, 0.4375, 0.2812, 0.4688, 0.25, 0.5, 0.25, 0.5, 0.2812, 0.4688, 0.2812, 0.375, 0.2812, 0.4062, 0.2812, 0.4062, 0.3125, 0.375, 0.3125, 0.375, 0.25, 0.4062, 0.25, 0.4062, 0.2812, 0.375, 0.2812, 0.4062, 0.25, 0.4375, 0.25, 0.4375, 0.2812, 0.4062, 0.2812, 0.375, 0.3438, 0.4062, 0.3438, 0.4062, 0.375, 0.375, 0.375, 0.375, 0.3125, 0.4062, 0.3125, 0.4062, 0.3438, 0.375, 0.3438, 0.4062, 0.3125, 0.4375, 0.3125, 0.4375, 0.3438, 0.4062, 0.3438, 0.5625, 0.2812, 0.5938, 0.2812, 0.5938, 0.3125, 0.5625, 0.3125, 0.5625, 0.25, 0.5938, 0.25, 0.5938, 0.2812, 0.5625, 0.2812, 0.5938, 0.25, 0.625, 0.25, 0.625, 0.2812, 0.5938, 0.2812, 0.5, 0.2812, 0.5312, 0.2812, 0.5312, 0.3125, 0.5, 0.3125, 0.5, 0.25, 0.5312, 0.25, 0.5312, 0.2812, 0.5, 0.2812, 0.5312, 0.25, 0.5625, 0.25, 0.5625, 0.2812, 0.5312, 0.2812, 0.5, 0.3438, 0.5312, 0.3438, 0.5312, 0.375, 0.5, 0.375, 0.5, 0.3125, 0.5312, 0.3125, 0.5312, 0.3438, 0.5, 0.3438, 0.5312, 0.3125, 0.5625, 0.3125, 0.5625, 0.3438, 0.5312, 0.3438, 0.4375, 0.6719, 0.4688, 0.6719, 0.4688, 0.6875, 0.4375, 0.6875, 0.4375, 0.6406, 0.4687, 0.6406, 0.4688, 0.6562, 0.4375, 0.6562, 0.4687, 0.6406, 0.5, 0.6406, 0.5, 0.6562, 0.4688, 0.6562, 0.375, 0.6719, 0.4063, 0.6719, 0.4062, 0.6875, 0.375, 0.6875, 0.375, 0.6406, 0.4062, 0.6406, 0.4062, 0.6562, 0.375, 0.6562, 0.4062, 0.6406, 0.4375, 0.6406, 0.4375, 0.6562, 0.4062, 0.6562, 0.375, 0.7188, 0.4062, 0.7188, 0.4062, 0.75, 0.375, 0.75, 0.375, 0.6875, 0.4062, 0.6875, 0.4062, 0.7188, 0.375, 0.7188, 0.4062, 0.6875, 0.4375, 0.6875, 0.4375, 0.7188, 0.4062, 0.7188, 0.4375, 0.5312, 0.4688, 0.5312, 0.4688, 0.5625, 0.4375, 0.5625, 0.4375, 0.5, 0.4688, 0.5, 0.4688, 0.5312, 0.4375, 0.5312, 0.4688, 0.5, 0.5, 0.5, 0.5, 0.5312, 0.4688, 0.5312, 0.375, 0.5312, 0.4062, 0.5312, 0.4062, 0.5625, 0.375, 0.5625, 0.375, 0.5, 0.4062, 0.5, 0.4062, 0.5312, 0.375, 0.5312, 0.4062, 0.5, 0.4375, 0.5, 0.4375, 0.5312, 0.4062, 0.5312, 0.375, 0.5938, 0.4062, 0.5938, 0.4062, 0.625, 0.375, 0.625, 0.375, 0.5625, 0.4062, 0.5625, 0.4062, 0.5938, 0.375, 0.5938, 0.4062, 0.5625, 0.4375, 0.5625, 0.4375, 0.5938, 0.4062, 0.5938, 0.5625, 0.5312, 0.5938, 0.5312, 0.5938, 0.5625, 0.5625, 0.5625, 0.5625, 0.5, 0.5938, 0.5, 0.5938, 0.5312, 0.5625, 0.5312, 0.5938, 0.5, 0.625, 0.5, 0.625, 0.5312, 0.5938, 0.5312, 0.5, 0.5312, 0.5312, 0.5312, 0.5312, 0.5625, 0.5, 0.5625, 0.5, 0.5, 0.5312, 0.5, 0.5312, 0.5312, 0.5, 0.5312, 0.5312, 0.5, 0.5625, 0.5, 0.5625, 0.5312, 0.5312, 0.5312, 0.5, 0.5938, 0.5312, 0.5938, 0.5312, 0.625, 0.5, 0.625, 0.5, 0.5625, 0.5312, 0.5625, 0.5312, 0.5938, 0.5, 0.5938, 0.5312, 0.5625, 0.5625, 0.5625, 0.5625, 0.5938, 0.5312, 0.5938, 0.1875, 0.6719, 0.2188, 0.6719, 0.2188, 0.6875, 0.1875, 0.6875, 0.1875, 0.6406, 0.2187, 0.6406, 0.2188, 0.6562, 0.1875, 0.6562, 0.2187, 0.6406, 0.25, 0.6406, 0.25, 0.6562, 0.2188, 0.6562, 0.125, 0.6719, 0.1562, 0.6719, 0.1562, 0.6875, 0.125, 0.6875, 0.125, 0.6406, 0.1562, 0.6406, 0.1562, 0.6562, 0.125, 0.6562, 0.1562, 0.6406, 0.1875, 0.6406, 0.1875, 0.6562, 0.1562, 0.6562, 0.125, 0.7188, 0.1562, 0.7188, 0.1562, 0.75, 0.125, 0.75, 0.125, 0.6875, 0.1562, 0.6875, 0.1562, 0.7188, 0.125, 0.7188, 0.1562, 0.6875, 0.1875, 0.6875, 0.1875, 0.7188, 0.1562, 0.7188, 0.1875, 0.5312, 0.2188, 0.5312, 0.2188, 0.5625, 0.1875, 0.5625, 0.1875, 0.5, 0.2188, 0.5, 0.2188, 0.5312, 0.1875, 0.5312, 0.2188, 0.5, 0.25, 0.5, 0.25, 0.5312, 0.2188, 0.5312, 0.125, 0.5312, 0.1562, 0.5312, 0.1562, 0.5625, 0.125, 0.5625, 0.125, 0.5, 0.1562, 0.5, 0.1562, 0.5312, 0.125, 0.5312, 0.1562, 0.5, 0.1875, 0.5, 0.1875, 0.5312, 0.1562, 0.5312, 0.125, 0.5938, 0.1562, 0.5938, 0.1562, 0.625, 0.125, 0.625, 0.125, 0.5625, 0.1562, 0.5625, 0.1562, 0.5938, 0.125, 0.5938, 0.1562, 0.5625, 0.1875, 0.5625, 0.1875, 0.5938, 0.1562, 0.5938, 0.3125, 0.5312, 0.3438, 0.5312, 0.3438, 0.5625, 0.3125, 0.5625, 0.3125, 0.5, 0.3438, 0.5, 0.3438, 0.5312, 0.3125, 0.5312, 0.3438, 0.5, 0.375, 0.5, 0.375, 0.5312, 0.3438, 0.5312, 0.25, 0.5312, 0.2812, 0.5312, 0.2812, 0.5625, 0.25, 0.5625, 0.25, 0.5, 0.2812, 0.5, 0.2812, 0.5312, 0.25, 0.5312, 0.2812, 0.5, 0.3125, 0.5, 0.3125, 0.5312, 0.2812, 0.5312, 0.25, 0.5938, 0.2812, 0.5938, 0.2812, 0.625, 0.25, 0.625, 0.25, 0.5625, 0.2812, 0.5625, 0.2812, 0.5938, 0.25, 0.5938, 0.2812, 0.5625, 0.3125, 0.5625, 0.3125, 0.5938, 0.2812, 0.5938, 0.4375, 0.1562, 0.4688, 0.1562, 0.4688, 0.1875, 0.4375, 0.1875, 0.4375, 0.125, 0.4688, 0.125, 0.4688, 0.1562, 0.4375, 0.1562, 0.4688, 0.125, 0.5, 0.125, 0.5, 0.1562, 0.4688, 0.1562, 0.375, 0.1562, 0.4062, 0.1562, 0.4062, 0.1875, 0.375, 0.1875, 0.375, 0.125, 0.4062, 0.125, 0.4062, 0.1562, 0.375, 0.1562, 0.4062, 0.125, 0.4375, 0.125, 0.4375, 0.1562, 0.4062, 0.1562, 0.375, 0.2188, 0.4062, 0.2188, 0.4062, 0.25, 0.375, 0.25, 0.375, 0.1875, 0.4062, 0.1875, 0.4062, 0.2188, 0.375, 0.2188, 0.4062, 0.1875, 0.4375, 0.1875, 0.4375, 0.2188, 0.4062, 0.2188, 0.4375, 0.03125, 0.4688, 0.03125, 0.4688, 0.0625, 0.4375, 0.0625, 0.4375, 0.0, 0.4688, 0.0, 0.4688, 0.03125, 0.4375, 0.03125, 0.4688, 0.0, 0.5, 0.0, 0.5, 0.03125, 0.4688, 0.03125, 0.375, 0.03125, 0.4062, 0.03125, 0.4062, 0.0625, 0.375, 0.0625, 0.375, 0.0, 0.4062, 0.0, 0.4062, 0.03125, 0.375, 0.03125, 0.4062, 0.0, 0.4375, 0.0, 0.4375, 0.03125, 0.4062, 0.03125, 0.375, 0.1094, 0.4063, 0.1094, 0.4062, 0.125, 0.375, 0.125, 0.375, 0.07812, 0.4062, 0.07812, 0.4062, 0.09375, 0.375, 0.09375, 0.4062, 0.07812, 0.4375, 0.07812, 0.4375, 0.09375, 0.4062, 0.09375, 0.5625, 0.03125, 0.5938, 0.03125, 0.5938, 0.0625, 0.5625, 0.0625, 0.5625, 0.0, 0.5938, 0.0, 0.5938, 0.03125, 0.5625, 0.03125, 0.5938, 0.0, 0.625, 0.0, 0.625, 0.03125, 0.5938, 0.03125, 0.5, 0.03125, 0.5312, 0.03125, 0.5312, 0.0625, 0.5, 0.0625, 0.5, 0.0, 0.5312, 0.0, 0.5312, 0.03125, 0.5, 0.03125, 0.5312, 0.0, 0.5625, 0.0, 0.5625, 0.03125, 0.5312, 0.03125, 0.5, 0.1094, 0.5312, 0.1094, 0.5312, 0.125, 0.5, 0.125, 0.5, 0.07812, 0.5312, 0.07812, 0.5312, 0.09375, 0.5, 0.09375, 0.5312, 0.07812, 0.5625, 0.07812, 0.5625, 0.09375, 0.5312, 0.09375, 0.4375, 0.9062, 0.4688, 0.9062, 0.4688, 0.9375, 0.4375, 0.9375, 0.4375, 0.875, 0.4688, 0.875, 0.4688, 0.9062, 0.4375, 0.9062, 0.4688, 0.875, 0.5, 0.875, 0.5, 0.9062, 0.4688, 0.9062, 0.375, 0.9062, 0.4062, 0.9062, 0.4062, 0.9375, 0.375, 0.9375, 0.375, 0.875, 0.4062, 0.875, 0.4062, 0.9062, 0.375, 0.9062, 0.4062, 0.875, 0.4375, 0.875, 0.4375, 0.9062, 0.4062, 0.9062, 0.375, 0.9688, 0.4062, 0.9688, 0.4062, 1.0, 0.375, 1.0, 0.375, 0.9375, 0.4062, 0.9375, 0.4062, 0.9688, 0.375, 0.9688, 0.4062, 0.9375, 0.4375, 0.9375, 0.4375, 0.9688, 0.4062, 0.9688, 0.4375, 0.7812, 0.4688, 0.7812, 0.4688, 0.8125, 0.4375, 0.8125, 0.4375, 0.75, 0.4688, 0.75, 0.4688, 0.7812, 0.4375, 0.7812, 0.4688, 0.75, 0.5, 0.75, 0.5, 0.7812, 0.4688, 0.7812, 0.375, 0.7812, 0.4062, 0.7812, 0.4062, 0.8125, 0.375, 0.8125, 0.375, 0.75, 0.4062, 0.75, 0.4062, 0.7812, 0.375, 0.7812, 0.4062, 0.75, 0.4375, 0.75, 0.4375, 0.7812, 0.4062, 0.7812, 0.375, 0.8438, 0.4062, 0.8438, 0.4062, 0.875, 0.375, 0.875, 0.375, 0.8125, 0.4062, 0.8125, 0.4062, 0.8438, 0.375, 0.8438, 0.4062, 0.8125, 0.4375, 0.8125, 0.4375, 0.8438, 0.4062, 0.8438, 0.5625, 0.7812, 0.5938, 0.7812, 0.5938, 0.8125, 0.5625, 0.8125, 0.5625, 0.75, 0.5938, 0.75, 0.5938, 0.7812, 0.5625, 0.7812, 0.5938, 0.75, 0.625, 0.75, 0.625, 0.7812, 0.5938, 0.7812, 0.5, 0.7812, 0.5312, 0.7812, 0.5312, 0.8125, 0.5, 0.8125, 0.5, 0.75, 0.5312, 0.75, 0.5312, 0.7812, 0.5, 0.7812, 0.5312, 0.75, 0.5625, 0.75, 0.5625, 0.7812, 0.5312, 0.7812, 0.5, 0.8438, 0.5312, 0.8438, 0.5312, 0.875, 0.5, 0.875, 0.5, 0.8125, 0.5312, 0.8125, 0.5312, 0.8438, 0.5, 0.8438, 0.5312, 0.8125, 0.5625, 0.8125, 0.5625, 0.8438, 0.5312, 0.8438, 0.6875, 0.6719, 0.7187, 0.6719, 0.7188, 0.6875, 0.6875, 0.6875, 0.6875, 0.6406, 0.7188, 0.6406, 0.7188, 0.6562, 0.6875, 0.6562, 0.7188, 0.6406, 0.75, 0.6406, 0.75, 0.6562, 0.7188, 0.6562, 0.625, 0.6719, 0.6562, 0.6719, 0.6562, 0.6875, 0.625, 0.6875, 0.625, 0.6406, 0.6562, 0.6406, 0.6562, 0.6562, 0.625, 0.6562, 0.6562, 0.6406, 0.6875, 0.6406, 0.6875, 0.6562, 0.6562, 0.6562, 0.625, 0.7188, 0.6562, 0.7188, 0.6562, 0.75, 0.625, 0.75, 0.625, 0.6875, 0.6562, 0.6875, 0.6562, 0.7188, 0.625, 0.7188, 0.6562, 0.6875, 0.6875, 0.6875, 0.6875, 0.7188, 0.6562, 0.7188, 0.6875, 0.5312, 0.7188, 0.5312, 0.7188, 0.5625, 0.6875, 0.5625, 0.6875, 0.5, 0.7188, 0.5, 0.7188, 0.5312, 0.6875, 0.5312, 0.7188, 0.5, 0.75, 0.5, 0.75, 0.5312, 0.7188, 0.5312, 0.625, 0.5312, 0.6562, 0.5312, 0.6562, 0.5625, 0.625, 0.5625, 0.625, 0.5, 0.6562, 0.5, 0.6562, 0.5312, 0.625, 0.5312, 0.6562, 0.5, 0.6875, 0.5, 0.6875, 0.5312, 0.6562, 0.5312, 0.625, 0.5938, 0.6562, 0.5938, 0.6562, 0.625, 0.625, 0.625, 0.625, 0.5625, 0.6562, 0.5625, 0.6562, 0.5938, 0.625, 0.5938, 0.6562, 0.5625, 0.6875, 0.5625, 0.6875, 0.5938, 0.6562, 0.5938, 0.8125, 0.5312, 0.8438, 0.5312, 0.8438, 0.5625, 0.8125, 0.5625, 0.8125, 0.5, 0.8438, 0.5, 0.8438, 0.5312, 0.8125, 0.5312, 0.8438, 0.5, 0.875, 0.5, 0.875, 0.5312, 0.8438, 0.5312, 0.75, 0.5312, 0.7812, 0.5312, 0.7812, 0.5625, 0.75, 0.5625, 0.75, 0.5, 0.7812, 0.5, 0.7812, 0.5312, 0.75, 0.5312, 0.7812, 0.5, 0.8125, 0.5, 0.8125, 0.5312, 0.7812, 0.5312, 0.75, 0.5938, 0.7812, 0.5938, 0.7812, 0.625, 0.75, 0.625, 0.75, 0.5625, 0.7812, 0.5625, 0.7812, 0.5938, 0.75, 0.5938, 0.7812, 0.5625, 0.8125, 0.5625, 0.8125, 0.5938, 0.7812, 0.5938, 0.8125, 0.5938, 0.8438, 0.5938, 0.8438, 0.625, 0.8125, 0.625, 0.8125, 0.5625, 0.8438, 0.5625, 0.8438, 0.5938, 0.8125, 0.5938, 0.8438, 0.5625, 0.875, 0.5625, 0.875, 0.5938, 0.8438, 0.5938, 0.6875, 0.5938, 0.7188, 0.5938, 0.7188, 0.625, 0.6875, 0.625, 0.6875, 0.5625, 0.7188, 0.5625, 0.7188, 0.5938, 0.6875, 0.5938, 0.7188, 0.5625, 0.75, 0.5625, 0.75, 0.5938, 0.7188, 0.5938, 0.6875, 0.7188, 0.7188, 0.7188, 0.7188, 0.75, 0.6875, 0.75, 0.6875, 0.6875, 0.7188, 0.6875, 0.7188, 0.7188, 0.6875, 0.7188, 0.7188, 0.6875, 0.75, 0.6875, 0.75, 0.7188, 0.7188, 0.7188, 0.5625, 0.8438, 0.5938, 0.8438, 0.5938, 0.875, 0.5625, 0.875, 0.5625, 0.8125, 0.5938, 0.8125, 0.5938, 0.8438, 0.5625, 0.8438, 0.5938, 0.8125, 0.625, 0.8125, 0.625, 0.8438, 0.5938, 0.8438, 0.4375, 0.8438, 0.4688, 0.8438, 0.4688, 0.875, 0.4375, 0.875, 0.4375, 0.8125, 0.4688, 0.8125, 0.4688, 0.8438, 0.4375, 0.8438, 0.4688, 0.8125, 0.5, 0.8125, 0.5, 0.8438, 0.4688, 0.8438, 0.4375, 0.9688, 0.4688, 0.9688, 0.4688, 1.0, 0.4375, 1.0, 0.4375, 0.9375, 0.4688, 0.9375, 0.4688, 0.9688, 0.4375, 0.9688, 0.4688, 0.9375, 0.5, 0.9375, 0.5, 0.9688, 0.4688, 0.9688, 0.5625, 0.1094, 0.5937, 0.1094, 0.5938, 0.125, 0.5625, 0.125, 0.5625, 0.07812, 0.5938, 0.07812, 0.5938, 0.09375, 0.5625, 0.09375, 0.5938, 0.07812, 0.625, 0.07812, 0.625, 0.09375, 0.5938, 0.09375, 0.4375, 0.1094, 0.4688, 0.1094, 0.4688, 0.125, 0.4375, 0.125, 0.4375, 0.07812, 0.4688, 0.07812, 0.4688, 0.09375, 0.4375, 0.09375, 0.4688, 0.07812, 0.5, 0.07812, 0.5, 0.09375, 0.4688, 0.09375, 0.4375, 0.2188, 0.4688, 0.2188, 0.4688, 0.25, 0.4375, 0.25, 0.4375, 0.1875, 0.4688, 0.1875, 0.4688, 0.2188, 0.4375, 0.2188, 0.4688, 0.1875, 0.5, 0.1875, 0.5, 0.2188, 0.4688, 0.2188, 0.3125, 0.5938, 0.3438, 0.5938, 0.3438, 0.625, 0.3125, 0.625, 0.3125, 0.5625, 0.3438, 0.5625, 0.3438, 0.5938, 0.3125, 0.5938, 0.3438, 0.5625, 0.375, 0.5625, 0.375, 0.5938, 0.3438, 0.5938, 0.1875, 0.5938, 0.2188, 0.5938, 0.2188, 0.625, 0.1875, 0.625, 0.1875, 0.5625, 0.2188, 0.5625, 0.2188, 0.5938, 0.1875, 0.5938, 0.2188, 0.5625, 0.25, 0.5625, 0.25, 0.5938, 0.2188, 0.5938, 0.1875, 0.7188, 0.2188, 0.7188, 0.2188, 0.75, 0.1875, 0.75, 0.1875, 0.6875, 0.2188, 0.6875, 0.2188, 0.7188, 0.1875, 0.7188, 0.2188, 0.6875, 0.25, 0.6875, 0.25, 0.7188, 0.2188, 0.7188, 0.5625, 0.5938, 0.5938, 0.5938, 0.5938, 0.625, 0.5625, 0.625, 0.5625, 0.5625, 0.5938, 0.5625, 0.5938, 0.5938, 0.5625, 0.5938, 0.5938, 0.5625, 0.625, 0.5625, 0.625, 0.5938, 0.5938, 0.5938, 0.4375, 0.5938, 0.4688, 0.5938, 0.4688, 0.625, 0.4375, 0.625, 0.4375, 0.5625, 0.4688, 0.5625, 0.4688, 0.5938, 0.4375, 0.5938, 0.4688, 0.5625, 0.5, 0.5625, 0.5, 0.5938, 0.4688, 0.5938, 0.4375, 0.7188, 0.4688, 0.7188, 0.4688, 0.75, 0.4375, 0.75, 0.4375, 0.6875, 0.4688, 0.6875, 0.4688, 0.7188, 0.4375, 0.7188, 0.4688, 0.6875, 0.5, 0.6875, 0.5, 0.7188, 0.4688, 0.7188, 0.5625, 0.3438, 0.5938, 0.3438, 0.5938, 0.375, 0.5625, 0.375, 0.5625, 0.3125, 0.5938, 0.3125, 0.5938, 0.3438, 0.5625, 0.3438, 0.5938, 0.3125, 0.625, 0.3125, 0.625, 0.3438, 0.5938, 0.3438, 0.4375, 0.3438, 0.4688, 0.3438, 0.4688, 0.375, 0.4375, 0.375, 0.4375, 0.3125, 0.4688, 0.3125, 0.4688, 0.3438, 0.4375, 0.3438, 0.4688, 0.3125, 0.5, 0.3125, 0.5, 0.3438, 0.4688, 0.3438, 0.4375, 0.4688, 0.4688, 0.4688, 0.4688, 0.5, 0.4375, 0.5, 0.4375, 0.4375, 0.4688, 0.4375, 0.4688, 0.4688, 0.4375, 0.4688, 0.4688, 0.4375, 0.5, 0.4375, 0.5, 0.4688, 0.4688, 0.4688, 0.5625, 0.4688, 0.5938, 0.4688, 0.5938, 0.5, 0.5625, 0.5, 0.5625, 0.4375, 0.5938, 0.4375, 0.5938, 0.4688, 0.5625, 0.4688, 0.5938, 0.4375, 0.625, 0.4375, 0.625, 0.4688, 0.5938, 0.4688, 0.5625, 0.7188, 0.5938, 0.7188, 0.5938, 0.75, 0.5625, 0.75, 0.5625, 0.6875, 0.5938, 0.6875, 0.5938, 0.7188, 0.5625, 0.7188, 0.5938, 0.6875, 0.625, 0.6875, 0.625, 0.7188, 0.5938, 0.7188, 0.3125, 0.7188, 0.3438, 0.7188, 0.3438, 0.75, 0.3125, 0.75, 0.3125, 0.6875, 0.3438, 0.6875, 0.3438, 0.7188, 0.3125, 0.7188, 0.3438, 0.6875, 0.375, 0.6875, 0.375, 0.7188, 0.3438, 0.7188, 0.5625, 0.2188, 0.5938, 0.2188, 0.5938, 0.25, 0.5625, 0.25, 0.5625, 0.1875, 0.5938, 0.1875, 0.5938, 0.2188, 0.5625, 0.2188, 0.5938, 0.1875, 0.625, 0.1875, 0.625, 0.2188, 0.5938, 0.2188, 0.5625, 0.9688, 0.5938, 0.9688, 0.5938, 1.0, 0.5625, 1.0, 0.5625, 0.9375, 0.5938, 0.9375, 0.5938, 0.9688, 0.5625, 0.9688, 0.5938, 0.9375, 0.625, 0.9375, 0.625, 0.9688, 0.5938, 0.9688, 0.8125, 0.7188, 0.8438, 0.7188, 0.8438, 0.75, 0.8125, 0.75, 0.8125, 0.6875, 0.8438, 0.6875, 0.8438, 0.7188, 0.8125, 0.7188, 0.8438, 0.6875, 0.875, 0.6875, 0.875, 0.7188, 0.8438, 0.7188, 0.4688, 0.0625, 0.5, 0.0625, 0.5, 0.07812, 0.4688, 0.07812, 0.4375, 0.0625, 0.4688, 0.0625, 0.4688, 0.07812, 0.4375, 0.07812, 0.5938, 0.0625, 0.625, 0.0625, 0.625, 0.07812, 0.5938, 0.07812, 0.5625, 0.0625, 0.5938, 0.0625, 0.5938, 0.07812, 0.5625, 0.07812, 0.625, 0.6562, 0.6562, 0.6562, 0.6562, 0.6719, 0.625, 0.6719, 0.6875, 0.6562, 0.7188, 0.6562, 0.7187, 0.6719, 0.6875, 0.6719, 0.5312, 0.0625, 0.5625, 0.0625, 0.5625, 0.07812, 0.5312, 0.07812, 0.5, 0.0625, 0.5312, 0.0625, 0.5312, 0.07812, 0.5, 0.07812, 0.4062, 0.0625, 0.4375, 0.0625, 0.4375, 0.07812, 0.4062, 0.07812, 0.375, 0.0625, 0.4062, 0.0625, 0.4062, 0.07812, 0.375, 0.07812, 0.125, 0.6562, 0.1562, 0.6562, 0.1562, 0.6719, 0.125, 0.6719, 0.1875, 0.6562, 0.2188, 0.6562, 0.2188, 0.6719, 0.1875, 0.6719, 0.375, 0.6562, 0.4062, 0.6562, 0.4063, 0.6719, 0.375, 0.6719, 0.4375, 0.6562, 0.4688, 0.6562, 0.4688, 0.6719, 0.4375, 0.6719, 0.5, 0.6562, 0.5312, 0.6562, 0.5312, 0.6719, 0.5, 0.6719, 0.5625, 0.6562, 0.5938, 0.6562, 0.5938, 0.6719, 0.5625, 0.6719, 0.25, 0.6562, 0.2812, 0.6562, 0.2812, 0.6719, 0.25, 0.6719, 0.3125, 0.6562, 0.3438, 0.6562, 0.3438, 0.6719, 0.3125, 0.6719, 0.75, 0.6562, 0.7812, 0.6562, 0.7813, 0.6719, 0.75, 0.6719, 0.8125, 0.6562, 0.8438, 0.6562, 0.8438, 0.6719, 0.8125, 0.6719, 0.8438, 0.6562, 0.875, 0.6562, 0.875, 0.6719, 0.8438, 0.6719, 0.7812, 0.6562, 0.8125, 0.6562, 0.8125, 0.6719, 0.7813, 0.6719, 0.3438, 0.6562, 0.375, 0.6562, 0.375, 0.6719, 0.3438, 0.6719, 0.2812, 0.6562, 0.3125, 0.6562, 0.3125, 0.6719, 0.2812, 0.6719, 0.5938, 0.6562, 0.625, 0.6562, 0.625, 0.6719, 0.5938, 0.6719, 0.5312, 0.6562, 0.5625, 0.6562, 0.5625, 0.6719, 0.5312, 0.6719, 0.4688, 0.6562, 0.5, 0.6562, 0.5, 0.6719, 0.4688, 0.6719, 0.4062, 0.6562, 0.4375, 0.6562, 0.4375, 0.6719, 0.4063, 0.6719, 0.2188, 0.6562, 0.25, 0.6562, 0.25, 0.6719, 0.2188, 0.6719, 0.1562, 0.6562, 0.1875, 0.6562, 0.1875, 0.6719, 0.1562, 0.6719, 0.7188, 0.6562, 0.75, 0.6562, 0.75, 0.6719, 0.7187, 0.6719, 0.6562, 0.6562, 0.6875, 0.6562, 0.6875, 0.6719, 0.6562, 0.6719, 0.4375, 0.09375, 0.4688, 0.09375, 0.4688, 0.1094, 0.4375, 0.1094, 0.5625, 0.09375, 0.5938, 0.09375, 0.5937, 0.1094, 0.5625, 0.1094, 0.6562, 0.625, 0.6875, 0.625, 0.6875, 0.6406, 0.6562, 0.6406, 0.625, 0.625, 0.6562, 0.625, 0.6562, 0.6406, 0.625, 0.6406, 0.7188, 0.625, 0.75, 0.625, 0.75, 0.6406, 0.7188, 0.6406, 0.6875, 0.625, 0.7188, 0.625, 0.7188, 0.6406, 0.6875, 0.6406, 0.5, 0.09375, 0.5312, 0.09375, 0.5312, 0.1094, 0.5, 0.1094, 0.375, 0.09375, 0.4062, 0.09375, 0.4063, 0.1094, 0.375, 0.1094, 0.1562, 0.625, 0.1875, 0.625, 0.1875, 0.6406, 0.1562, 0.6406, 0.125, 0.625, 0.1562, 0.625, 0.1562, 0.6406, 0.125, 0.6406, 0.2188, 0.625, 0.25, 0.625, 0.25, 0.6406, 0.2187, 0.6406, 0.1875, 0.625, 0.2188, 0.625, 0.2187, 0.6406, 0.1875, 0.6406, 0.4062, 0.625, 0.4375, 0.625, 0.4375, 0.6406, 0.4062, 0.6406, 0.375, 0.625, 0.4062, 0.625, 0.4062, 0.6406, 0.375, 0.6406, 0.4688, 0.625, 0.5, 0.625, 0.5, 0.6406, 0.4687, 0.6406, 0.4375, 0.625, 0.4688, 0.625, 0.4687, 0.6406, 0.4375, 0.6406, 0.5312, 0.625, 0.5625, 0.625, 0.5625, 0.6406, 0.5312, 0.6406, 0.5, 0.625, 0.5312, 0.625, 0.5312, 0.6406, 0.5, 0.6406, 0.5938, 0.625, 0.625, 0.625, 0.625, 0.6406, 0.5938, 0.6406, 0.5625, 0.625, 0.5938, 0.625, 0.5938, 0.6406, 0.5625, 0.6406, 0.2812, 0.625, 0.3125, 0.625, 0.3125, 0.6406, 0.2812, 0.6406, 0.25, 0.625, 0.2812, 0.625, 0.2812, 0.6406, 0.25, 0.6406, 0.3438, 0.625, 0.375, 0.625, 0.375, 0.6406, 0.3438, 0.6406, 0.3125, 0.625, 0.3438, 0.625, 0.3438, 0.6406, 0.3125, 0.6406, 0.7812, 0.625, 0.8125, 0.625, 0.8125, 0.6406, 0.7812, 0.6406, 0.75, 0.625, 0.7812, 0.625, 0.7812, 0.6406, 0.75, 0.6406, 0.8438, 0.625, 0.875, 0.625, 0.875, 0.6406, 0.8438, 0.6406, 0.8125, 0.625, 0.8438, 0.625, 0.8438, 0.6406, 0.8125, 0.6406, 0.4062, 0.09375, 0.4375, 0.09375, 0.4375, 0.1094, 0.4063, 0.1094, 0.5312, 0.09375, 0.5625, 0.09375, 0.5625, 0.1094, 0.5312, 0.1094, 0.5938, 0.09375, 0.625, 0.09375, 0.625, 0.1094, 0.5937, 0.1094, 0.4688, 0.09375, 0.5, 0.09375, 0.5, 0.1094, 0.4688, 0.1094])
me_cube.materials.append(mat_material)
me_cube.use_mirror_vertex_groups = False
me_cube.update()

# ---- objects
ob_cube = bpy.data.objects.new('Cube', me_cube)

# ---- transforms, parenting, visibility, modifiers, constraints
ob_cube.location = (0.0, 0.0, 0.0)
ob_cube.lock_rotations_4d = False
ob_cube.empty_display_type = 'ARROWS'
ob_cube.lineart.crease_threshold = 0.0

# ---- collection membership
col_collection.objects.link(ob_cube)

# ---- scene / render settings (as saved in the file)
scene.frame_start = 1; scene.frame_end = 250; scene.frame_set(1)
scene.render.engine = 'BLENDER_EEVEE_NEXT'
scene.cycles.sampling_pattern = 'TABULATED_SOBOL'
scene.cycles.use_light_tree = False
scene.view_settings.view_transform = 'Filmic'
bpy.context.view_layer.update()

# ---- added for rendering (the .blend has no active camera and no usable light): camera, sun
cam_auto = bpy.data.cameras.new('AutoCamera')
cam_auto.lens = 50.0
cam_auto.sensor_width = 36.0
cam_auto.clip_end = 1000.0
ob_auto_camera = bpy.data.objects.new('AutoCamera', cam_auto)
scene.collection.objects.link(ob_auto_camera)
ob_auto_camera.location = (4.04468, -6.46368, 4.90991)
ob_auto_camera.rotation_euler = (1.09748, -7.21219e-08, 0.694738)
scene.camera = ob_auto_camera
light_auto_sun = bpy.data.lights.new('AutoSun', 'SUN')
light_auto_sun.energy = 3.0
light_auto_sun.angle = 0.0523599
ob_auto_sun = bpy.data.objects.new('AutoSun', light_auto_sun)
scene.collection.objects.link(ob_auto_sun)
ob_auto_sun.rotation_euler = (0.872665, 0.174533, 0.523599)
bpy.context.view_layer.update()
